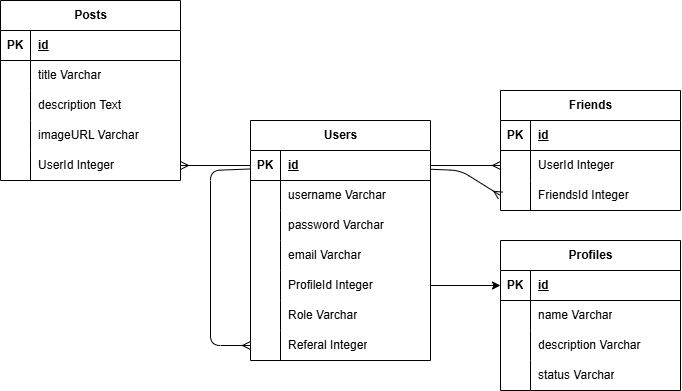

The diagram above was exported from draw.io. Its source (the exported page's mxGraphModel, read from the mxfile embedded in the PNG):
<mxGraphModel dx="780" dy="390" grid="1" gridSize="10" guides="1" tooltips="1" connect="1" arrows="1" fold="1" page="1" pageScale="1" pageWidth="850" pageHeight="1100" math="0" shadow="0">
  <root>
    <mxCell id="0" />
    <mxCell id="1" parent="0" />
    <mxCell id="147" style="edgeStyle=none;html=1;entryX=0;entryY=0.5;entryDx=0;entryDy=0;endArrow=ERmany;endFill=0;" edge="1" parent="1" source="110" target="140">
      <mxGeometry relative="1" as="geometry">
        <Array as="points">
          <mxPoint x="240" y="240" />
          <mxPoint x="240" y="415" />
        </Array>
      </mxGeometry>
    </mxCell>
    <mxCell id="27" value="Posts" style="shape=table;startSize=30;container=1;collapsible=1;childLayout=tableLayout;fixedRows=1;rowLines=0;fontStyle=1;align=center;resizeLast=1;html=1;" parent="1" vertex="1">
      <mxGeometry x="30" y="70" width="180" height="180" as="geometry" />
    </mxCell>
    <mxCell id="28" value="" style="shape=tableRow;horizontal=0;startSize=0;swimlaneHead=0;swimlaneBody=0;fillColor=none;collapsible=0;dropTarget=0;points=[[0,0.5],[1,0.5]];portConstraint=eastwest;top=0;left=0;right=0;bottom=1;" parent="27" vertex="1">
      <mxGeometry y="30" width="180" height="30" as="geometry" />
    </mxCell>
    <mxCell id="29" value="PK" style="shape=partialRectangle;connectable=0;fillColor=none;top=0;left=0;bottom=0;right=0;fontStyle=1;overflow=hidden;whiteSpace=wrap;html=1;" parent="28" vertex="1">
      <mxGeometry width="30" height="30" as="geometry">
        <mxRectangle width="30" height="30" as="alternateBounds" />
      </mxGeometry>
    </mxCell>
    <mxCell id="30" value="id" style="shape=partialRectangle;connectable=0;fillColor=none;top=0;left=0;bottom=0;right=0;align=left;spacingLeft=6;fontStyle=5;overflow=hidden;whiteSpace=wrap;html=1;" parent="28" vertex="1">
      <mxGeometry x="30" width="150" height="30" as="geometry">
        <mxRectangle width="150" height="30" as="alternateBounds" />
      </mxGeometry>
    </mxCell>
    <mxCell id="31" value="" style="shape=tableRow;horizontal=0;startSize=0;swimlaneHead=0;swimlaneBody=0;fillColor=none;collapsible=0;dropTarget=0;points=[[0,0.5],[1,0.5]];portConstraint=eastwest;top=0;left=0;right=0;bottom=0;" parent="27" vertex="1">
      <mxGeometry y="60" width="180" height="30" as="geometry" />
    </mxCell>
    <mxCell id="32" value="" style="shape=partialRectangle;connectable=0;fillColor=none;top=0;left=0;bottom=0;right=0;editable=1;overflow=hidden;whiteSpace=wrap;html=1;" parent="31" vertex="1">
      <mxGeometry width="30" height="30" as="geometry">
        <mxRectangle width="30" height="30" as="alternateBounds" />
      </mxGeometry>
    </mxCell>
    <mxCell id="33" value="title Varchar" style="shape=partialRectangle;connectable=0;fillColor=none;top=0;left=0;bottom=0;right=0;align=left;spacingLeft=6;overflow=hidden;whiteSpace=wrap;html=1;" parent="31" vertex="1">
      <mxGeometry x="30" width="150" height="30" as="geometry">
        <mxRectangle width="150" height="30" as="alternateBounds" />
      </mxGeometry>
    </mxCell>
    <mxCell id="34" value="" style="shape=tableRow;horizontal=0;startSize=0;swimlaneHead=0;swimlaneBody=0;fillColor=none;collapsible=0;dropTarget=0;points=[[0,0.5],[1,0.5]];portConstraint=eastwest;top=0;left=0;right=0;bottom=0;" parent="27" vertex="1">
      <mxGeometry y="90" width="180" height="30" as="geometry" />
    </mxCell>
    <mxCell id="35" value="" style="shape=partialRectangle;connectable=0;fillColor=none;top=0;left=0;bottom=0;right=0;editable=1;overflow=hidden;whiteSpace=wrap;html=1;" parent="34" vertex="1">
      <mxGeometry width="30" height="30" as="geometry">
        <mxRectangle width="30" height="30" as="alternateBounds" />
      </mxGeometry>
    </mxCell>
    <mxCell id="36" value="description Text" style="shape=partialRectangle;connectable=0;fillColor=none;top=0;left=0;bottom=0;right=0;align=left;spacingLeft=6;overflow=hidden;whiteSpace=wrap;html=1;" parent="34" vertex="1">
      <mxGeometry x="30" width="150" height="30" as="geometry">
        <mxRectangle width="150" height="30" as="alternateBounds" />
      </mxGeometry>
    </mxCell>
    <mxCell id="37" value="" style="shape=tableRow;horizontal=0;startSize=0;swimlaneHead=0;swimlaneBody=0;fillColor=none;collapsible=0;dropTarget=0;points=[[0,0.5],[1,0.5]];portConstraint=eastwest;top=0;left=0;right=0;bottom=0;" parent="27" vertex="1">
      <mxGeometry y="120" width="180" height="30" as="geometry" />
    </mxCell>
    <mxCell id="38" value="" style="shape=partialRectangle;connectable=0;fillColor=none;top=0;left=0;bottom=0;right=0;editable=1;overflow=hidden;whiteSpace=wrap;html=1;" parent="37" vertex="1">
      <mxGeometry width="30" height="30" as="geometry">
        <mxRectangle width="30" height="30" as="alternateBounds" />
      </mxGeometry>
    </mxCell>
    <mxCell id="39" value="imageURL Varchar" style="shape=partialRectangle;connectable=0;fillColor=none;top=0;left=0;bottom=0;right=0;align=left;spacingLeft=6;overflow=hidden;whiteSpace=wrap;html=1;" parent="37" vertex="1">
      <mxGeometry x="30" width="150" height="30" as="geometry">
        <mxRectangle width="150" height="30" as="alternateBounds" />
      </mxGeometry>
    </mxCell>
    <mxCell id="103" value="" style="shape=tableRow;horizontal=0;startSize=0;swimlaneHead=0;swimlaneBody=0;fillColor=none;collapsible=0;dropTarget=0;points=[[0,0.5],[1,0.5]];portConstraint=eastwest;top=0;left=0;right=0;bottom=0;" parent="27" vertex="1">
      <mxGeometry y="150" width="180" height="30" as="geometry" />
    </mxCell>
    <mxCell id="104" value="" style="shape=partialRectangle;connectable=0;fillColor=none;top=0;left=0;bottom=0;right=0;editable=1;overflow=hidden;whiteSpace=wrap;html=1;" parent="103" vertex="1">
      <mxGeometry width="30" height="30" as="geometry">
        <mxRectangle width="30" height="30" as="alternateBounds" />
      </mxGeometry>
    </mxCell>
    <mxCell id="105" value="UserId Integer" style="shape=partialRectangle;connectable=0;fillColor=none;top=0;left=0;bottom=0;right=0;align=left;spacingLeft=6;overflow=hidden;whiteSpace=wrap;html=1;" parent="103" vertex="1">
      <mxGeometry x="30" width="150" height="30" as="geometry">
        <mxRectangle width="150" height="30" as="alternateBounds" />
      </mxGeometry>
    </mxCell>
    <mxCell id="48" value="Friends" style="shape=table;startSize=30;container=1;collapsible=1;childLayout=tableLayout;fixedRows=1;rowLines=0;fontStyle=1;align=center;resizeLast=1;html=1;" parent="1" vertex="1">
      <mxGeometry x="530" y="160" width="180" height="120" as="geometry" />
    </mxCell>
    <mxCell id="49" value="" style="shape=tableRow;horizontal=0;startSize=0;swimlaneHead=0;swimlaneBody=0;fillColor=none;collapsible=0;dropTarget=0;points=[[0,0.5],[1,0.5]];portConstraint=eastwest;top=0;left=0;right=0;bottom=1;" parent="48" vertex="1">
      <mxGeometry y="30" width="180" height="30" as="geometry" />
    </mxCell>
    <mxCell id="50" value="PK" style="shape=partialRectangle;connectable=0;fillColor=none;top=0;left=0;bottom=0;right=0;fontStyle=1;overflow=hidden;whiteSpace=wrap;html=1;" parent="49" vertex="1">
      <mxGeometry width="30" height="30" as="geometry">
        <mxRectangle width="30" height="30" as="alternateBounds" />
      </mxGeometry>
    </mxCell>
    <mxCell id="51" value="id" style="shape=partialRectangle;connectable=0;fillColor=none;top=0;left=0;bottom=0;right=0;align=left;spacingLeft=6;fontStyle=5;overflow=hidden;whiteSpace=wrap;html=1;" parent="49" vertex="1">
      <mxGeometry x="30" width="150" height="30" as="geometry">
        <mxRectangle width="150" height="30" as="alternateBounds" />
      </mxGeometry>
    </mxCell>
    <mxCell id="52" value="" style="shape=tableRow;horizontal=0;startSize=0;swimlaneHead=0;swimlaneBody=0;fillColor=none;collapsible=0;dropTarget=0;points=[[0,0.5],[1,0.5]];portConstraint=eastwest;top=0;left=0;right=0;bottom=0;" parent="48" vertex="1">
      <mxGeometry y="60" width="180" height="30" as="geometry" />
    </mxCell>
    <mxCell id="53" value="" style="shape=partialRectangle;connectable=0;fillColor=none;top=0;left=0;bottom=0;right=0;editable=1;overflow=hidden;whiteSpace=wrap;html=1;" parent="52" vertex="1">
      <mxGeometry width="30" height="30" as="geometry">
        <mxRectangle width="30" height="30" as="alternateBounds" />
      </mxGeometry>
    </mxCell>
    <mxCell id="54" value="UserId Integer" style="shape=partialRectangle;connectable=0;fillColor=none;top=0;left=0;bottom=0;right=0;align=left;spacingLeft=6;overflow=hidden;whiteSpace=wrap;html=1;" parent="52" vertex="1">
      <mxGeometry x="30" width="150" height="30" as="geometry">
        <mxRectangle width="150" height="30" as="alternateBounds" />
      </mxGeometry>
    </mxCell>
    <mxCell id="75" value="" style="shape=tableRow;horizontal=0;startSize=0;swimlaneHead=0;swimlaneBody=0;fillColor=none;collapsible=0;dropTarget=0;points=[[0,0.5],[1,0.5]];portConstraint=eastwest;top=0;left=0;right=0;bottom=0;" parent="48" vertex="1">
      <mxGeometry y="90" width="180" height="30" as="geometry" />
    </mxCell>
    <mxCell id="76" value="" style="shape=partialRectangle;connectable=0;fillColor=none;top=0;left=0;bottom=0;right=0;editable=1;overflow=hidden;whiteSpace=wrap;html=1;" parent="75" vertex="1">
      <mxGeometry width="30" height="30" as="geometry">
        <mxRectangle width="30" height="30" as="alternateBounds" />
      </mxGeometry>
    </mxCell>
    <mxCell id="77" value="FriendsId Integer" style="shape=partialRectangle;connectable=0;fillColor=none;top=0;left=0;bottom=0;right=0;align=left;spacingLeft=6;overflow=hidden;whiteSpace=wrap;html=1;" parent="75" vertex="1">
      <mxGeometry x="30" width="150" height="30" as="geometry">
        <mxRectangle width="150" height="30" as="alternateBounds" />
      </mxGeometry>
    </mxCell>
    <mxCell id="78" style="edgeStyle=none;html=1;entryX=0;entryY=0.5;entryDx=0;entryDy=0;endArrow=ERmany;endFill=0;" parent="1" target="75" edge="1">
      <mxGeometry relative="1" as="geometry">
        <Array as="points">
          <mxPoint x="490" y="240" />
        </Array>
        <mxPoint x="460" y="238.74999999999977" as="sourcePoint" />
      </mxGeometry>
    </mxCell>
    <mxCell id="84" value="Profiles" style="shape=table;startSize=30;container=1;collapsible=1;childLayout=tableLayout;fixedRows=1;rowLines=0;fontStyle=1;align=center;resizeLast=1;html=1;" parent="1" vertex="1">
      <mxGeometry x="530" y="310" width="180" height="150" as="geometry" />
    </mxCell>
    <mxCell id="85" value="" style="shape=tableRow;horizontal=0;startSize=0;swimlaneHead=0;swimlaneBody=0;fillColor=none;collapsible=0;dropTarget=0;points=[[0,0.5],[1,0.5]];portConstraint=eastwest;top=0;left=0;right=0;bottom=1;" parent="84" vertex="1">
      <mxGeometry y="30" width="180" height="30" as="geometry" />
    </mxCell>
    <mxCell id="86" value="PK" style="shape=partialRectangle;connectable=0;fillColor=none;top=0;left=0;bottom=0;right=0;fontStyle=1;overflow=hidden;whiteSpace=wrap;html=1;" parent="85" vertex="1">
      <mxGeometry width="30" height="30" as="geometry">
        <mxRectangle width="30" height="30" as="alternateBounds" />
      </mxGeometry>
    </mxCell>
    <mxCell id="87" value="id" style="shape=partialRectangle;connectable=0;fillColor=none;top=0;left=0;bottom=0;right=0;align=left;spacingLeft=6;fontStyle=5;overflow=hidden;whiteSpace=wrap;html=1;" parent="85" vertex="1">
      <mxGeometry x="30" width="150" height="30" as="geometry">
        <mxRectangle width="150" height="30" as="alternateBounds" />
      </mxGeometry>
    </mxCell>
    <mxCell id="88" value="" style="shape=tableRow;horizontal=0;startSize=0;swimlaneHead=0;swimlaneBody=0;fillColor=none;collapsible=0;dropTarget=0;points=[[0,0.5],[1,0.5]];portConstraint=eastwest;top=0;left=0;right=0;bottom=0;" parent="84" vertex="1">
      <mxGeometry y="60" width="180" height="30" as="geometry" />
    </mxCell>
    <mxCell id="89" value="" style="shape=partialRectangle;connectable=0;fillColor=none;top=0;left=0;bottom=0;right=0;editable=1;overflow=hidden;whiteSpace=wrap;html=1;" parent="88" vertex="1">
      <mxGeometry width="30" height="30" as="geometry">
        <mxRectangle width="30" height="30" as="alternateBounds" />
      </mxGeometry>
    </mxCell>
    <mxCell id="90" value="name Varchar" style="shape=partialRectangle;connectable=0;fillColor=none;top=0;left=0;bottom=0;right=0;align=left;spacingLeft=6;overflow=hidden;whiteSpace=wrap;html=1;" parent="88" vertex="1">
      <mxGeometry x="30" width="150" height="30" as="geometry">
        <mxRectangle width="150" height="30" as="alternateBounds" />
      </mxGeometry>
    </mxCell>
    <mxCell id="91" value="" style="shape=tableRow;horizontal=0;startSize=0;swimlaneHead=0;swimlaneBody=0;fillColor=none;collapsible=0;dropTarget=0;points=[[0,0.5],[1,0.5]];portConstraint=eastwest;top=0;left=0;right=0;bottom=0;" parent="84" vertex="1">
      <mxGeometry y="90" width="180" height="30" as="geometry" />
    </mxCell>
    <mxCell id="92" value="" style="shape=partialRectangle;connectable=0;fillColor=none;top=0;left=0;bottom=0;right=0;editable=1;overflow=hidden;whiteSpace=wrap;html=1;" parent="91" vertex="1">
      <mxGeometry width="30" height="30" as="geometry">
        <mxRectangle width="30" height="30" as="alternateBounds" />
      </mxGeometry>
    </mxCell>
    <mxCell id="93" value="description Varchar" style="shape=partialRectangle;connectable=0;fillColor=none;top=0;left=0;bottom=0;right=0;align=left;spacingLeft=6;overflow=hidden;whiteSpace=wrap;html=1;" parent="91" vertex="1">
      <mxGeometry x="30" width="150" height="30" as="geometry">
        <mxRectangle width="150" height="30" as="alternateBounds" />
      </mxGeometry>
    </mxCell>
    <mxCell id="94" value="" style="shape=tableRow;horizontal=0;startSize=0;swimlaneHead=0;swimlaneBody=0;fillColor=none;collapsible=0;dropTarget=0;points=[[0,0.5],[1,0.5]];portConstraint=eastwest;top=0;left=0;right=0;bottom=0;" parent="84" vertex="1">
      <mxGeometry y="120" width="180" height="30" as="geometry" />
    </mxCell>
    <mxCell id="95" value="" style="shape=partialRectangle;connectable=0;fillColor=none;top=0;left=0;bottom=0;right=0;editable=1;overflow=hidden;whiteSpace=wrap;html=1;" parent="94" vertex="1">
      <mxGeometry width="30" height="30" as="geometry">
        <mxRectangle width="30" height="30" as="alternateBounds" />
      </mxGeometry>
    </mxCell>
    <mxCell id="96" value="status Varchar" style="shape=partialRectangle;connectable=0;fillColor=none;top=0;left=0;bottom=0;right=0;align=left;spacingLeft=6;overflow=hidden;whiteSpace=wrap;html=1;" parent="94" vertex="1">
      <mxGeometry x="30" width="150" height="30" as="geometry">
        <mxRectangle width="150" height="30" as="alternateBounds" />
      </mxGeometry>
    </mxCell>
    <mxCell id="107" style="edgeStyle=none;html=1;entryX=1;entryY=0.5;entryDx=0;entryDy=0;endArrow=ERmany;endFill=0;" parent="1" target="103" edge="1">
      <mxGeometry relative="1" as="geometry">
        <mxPoint x="280" y="234.99999999999977" as="sourcePoint" />
      </mxGeometry>
    </mxCell>
    <mxCell id="109" value="Users" style="shape=table;startSize=30;container=1;collapsible=1;childLayout=tableLayout;fixedRows=1;rowLines=0;fontStyle=1;align=center;resizeLast=1;html=1;" parent="1" vertex="1">
      <mxGeometry x="280" y="190" width="180" height="240.00000000000023" as="geometry" />
    </mxCell>
    <mxCell id="110" value="" style="shape=tableRow;horizontal=0;startSize=0;swimlaneHead=0;swimlaneBody=0;fillColor=none;collapsible=0;dropTarget=0;points=[[0,0.5],[1,0.5]];portConstraint=eastwest;top=0;left=0;right=0;bottom=1;" parent="109" vertex="1">
      <mxGeometry y="30" width="180" height="30" as="geometry" />
    </mxCell>
    <mxCell id="111" value="PK" style="shape=partialRectangle;connectable=0;fillColor=none;top=0;left=0;bottom=0;right=0;fontStyle=1;overflow=hidden;whiteSpace=wrap;html=1;" parent="110" vertex="1">
      <mxGeometry width="30" height="30" as="geometry">
        <mxRectangle width="30" height="30" as="alternateBounds" />
      </mxGeometry>
    </mxCell>
    <mxCell id="112" value="id" style="shape=partialRectangle;connectable=0;fillColor=none;top=0;left=0;bottom=0;right=0;align=left;spacingLeft=6;fontStyle=5;overflow=hidden;whiteSpace=wrap;html=1;" parent="110" vertex="1">
      <mxGeometry x="30" width="150" height="30" as="geometry">
        <mxRectangle width="150" height="30" as="alternateBounds" />
      </mxGeometry>
    </mxCell>
    <mxCell id="113" value="" style="shape=tableRow;horizontal=0;startSize=0;swimlaneHead=0;swimlaneBody=0;fillColor=none;collapsible=0;dropTarget=0;points=[[0,0.5],[1,0.5]];portConstraint=eastwest;top=0;left=0;right=0;bottom=0;" parent="109" vertex="1">
      <mxGeometry y="60" width="180" height="30" as="geometry" />
    </mxCell>
    <mxCell id="114" value="" style="shape=partialRectangle;connectable=0;fillColor=none;top=0;left=0;bottom=0;right=0;editable=1;overflow=hidden;whiteSpace=wrap;html=1;" parent="113" vertex="1">
      <mxGeometry width="30" height="30" as="geometry">
        <mxRectangle width="30" height="30" as="alternateBounds" />
      </mxGeometry>
    </mxCell>
    <mxCell id="115" value="username Varchar" style="shape=partialRectangle;connectable=0;fillColor=none;top=0;left=0;bottom=0;right=0;align=left;spacingLeft=6;overflow=hidden;whiteSpace=wrap;html=1;" parent="113" vertex="1">
      <mxGeometry x="30" width="150" height="30" as="geometry">
        <mxRectangle width="150" height="30" as="alternateBounds" />
      </mxGeometry>
    </mxCell>
    <mxCell id="116" value="" style="shape=tableRow;horizontal=0;startSize=0;swimlaneHead=0;swimlaneBody=0;fillColor=none;collapsible=0;dropTarget=0;points=[[0,0.5],[1,0.5]];portConstraint=eastwest;top=0;left=0;right=0;bottom=0;" parent="109" vertex="1">
      <mxGeometry y="90" width="180" height="30" as="geometry" />
    </mxCell>
    <mxCell id="117" value="" style="shape=partialRectangle;connectable=0;fillColor=none;top=0;left=0;bottom=0;right=0;editable=1;overflow=hidden;whiteSpace=wrap;html=1;" parent="116" vertex="1">
      <mxGeometry width="30" height="30" as="geometry">
        <mxRectangle width="30" height="30" as="alternateBounds" />
      </mxGeometry>
    </mxCell>
    <mxCell id="118" value="password Varchar" style="shape=partialRectangle;connectable=0;fillColor=none;top=0;left=0;bottom=0;right=0;align=left;spacingLeft=6;overflow=hidden;whiteSpace=wrap;html=1;" parent="116" vertex="1">
      <mxGeometry x="30" width="150" height="30" as="geometry">
        <mxRectangle width="150" height="30" as="alternateBounds" />
      </mxGeometry>
    </mxCell>
    <mxCell id="119" value="" style="shape=tableRow;horizontal=0;startSize=0;swimlaneHead=0;swimlaneBody=0;fillColor=none;collapsible=0;dropTarget=0;points=[[0,0.5],[1,0.5]];portConstraint=eastwest;top=0;left=0;right=0;bottom=0;" parent="109" vertex="1">
      <mxGeometry y="120" width="180" height="30" as="geometry" />
    </mxCell>
    <mxCell id="120" value="" style="shape=partialRectangle;connectable=0;fillColor=none;top=0;left=0;bottom=0;right=0;editable=1;overflow=hidden;whiteSpace=wrap;html=1;" parent="119" vertex="1">
      <mxGeometry width="30" height="30" as="geometry">
        <mxRectangle width="30" height="30" as="alternateBounds" />
      </mxGeometry>
    </mxCell>
    <mxCell id="121" value="email Varchar" style="shape=partialRectangle;connectable=0;fillColor=none;top=0;left=0;bottom=0;right=0;align=left;spacingLeft=6;overflow=hidden;whiteSpace=wrap;html=1;" parent="119" vertex="1">
      <mxGeometry x="30" width="150" height="30" as="geometry">
        <mxRectangle width="150" height="30" as="alternateBounds" />
      </mxGeometry>
    </mxCell>
    <mxCell id="125" value="" style="shape=tableRow;horizontal=0;startSize=0;swimlaneHead=0;swimlaneBody=0;fillColor=none;collapsible=0;dropTarget=0;points=[[0,0.5],[1,0.5]];portConstraint=eastwest;top=0;left=0;right=0;bottom=0;" parent="109" vertex="1">
      <mxGeometry y="150" width="180" height="30" as="geometry" />
    </mxCell>
    <mxCell id="126" value="" style="shape=partialRectangle;connectable=0;fillColor=none;top=0;left=0;bottom=0;right=0;editable=1;overflow=hidden;whiteSpace=wrap;html=1;" parent="125" vertex="1">
      <mxGeometry width="30" height="30" as="geometry">
        <mxRectangle width="30" height="30" as="alternateBounds" />
      </mxGeometry>
    </mxCell>
    <mxCell id="127" value="ProfileId Integer" style="shape=partialRectangle;connectable=0;fillColor=none;top=0;left=0;bottom=0;right=0;align=left;spacingLeft=6;overflow=hidden;whiteSpace=wrap;html=1;" parent="125" vertex="1">
      <mxGeometry x="30" width="150" height="30" as="geometry">
        <mxRectangle width="150" height="30" as="alternateBounds" />
      </mxGeometry>
    </mxCell>
    <mxCell id="137" value="" style="shape=tableRow;horizontal=0;startSize=0;swimlaneHead=0;swimlaneBody=0;fillColor=none;collapsible=0;dropTarget=0;points=[[0,0.5],[1,0.5]];portConstraint=eastwest;top=0;left=0;right=0;bottom=0;" vertex="1" parent="109">
      <mxGeometry y="180" width="180" height="30" as="geometry" />
    </mxCell>
    <mxCell id="138" value="" style="shape=partialRectangle;connectable=0;fillColor=none;top=0;left=0;bottom=0;right=0;editable=1;overflow=hidden;whiteSpace=wrap;html=1;" vertex="1" parent="137">
      <mxGeometry width="30" height="30" as="geometry">
        <mxRectangle width="30" height="30" as="alternateBounds" />
      </mxGeometry>
    </mxCell>
    <mxCell id="139" value="Role Varchar" style="shape=partialRectangle;connectable=0;fillColor=none;top=0;left=0;bottom=0;right=0;align=left;spacingLeft=6;overflow=hidden;whiteSpace=wrap;html=1;" vertex="1" parent="137">
      <mxGeometry x="30" width="150" height="30" as="geometry">
        <mxRectangle width="150" height="30" as="alternateBounds" />
      </mxGeometry>
    </mxCell>
    <mxCell id="140" value="" style="shape=tableRow;horizontal=0;startSize=0;swimlaneHead=0;swimlaneBody=0;fillColor=none;collapsible=0;dropTarget=0;points=[[0,0.5],[1,0.5]];portConstraint=eastwest;top=0;left=0;right=0;bottom=0;" vertex="1" parent="109">
      <mxGeometry y="210" width="180" height="30" as="geometry" />
    </mxCell>
    <mxCell id="141" value="" style="shape=partialRectangle;connectable=0;fillColor=none;top=0;left=0;bottom=0;right=0;editable=1;overflow=hidden;whiteSpace=wrap;html=1;" vertex="1" parent="140">
      <mxGeometry width="30" height="30" as="geometry">
        <mxRectangle width="30" height="30" as="alternateBounds" />
      </mxGeometry>
    </mxCell>
    <mxCell id="142" value="Referal Integer" style="shape=partialRectangle;connectable=0;fillColor=none;top=0;left=0;bottom=0;right=0;align=left;spacingLeft=6;overflow=hidden;whiteSpace=wrap;html=1;" vertex="1" parent="140">
      <mxGeometry x="30" width="150" height="30" as="geometry">
        <mxRectangle width="150" height="30" as="alternateBounds" />
      </mxGeometry>
    </mxCell>
    <mxCell id="143" style="edgeStyle=none;html=1;entryX=0;entryY=0.5;entryDx=0;entryDy=0;" edge="1" parent="1" source="125" target="85">
      <mxGeometry relative="1" as="geometry" />
    </mxCell>
    <mxCell id="149" style="edgeStyle=none;html=1;entryX=0;entryY=0.5;entryDx=0;entryDy=0;endArrow=ERmany;endFill=0;" edge="1" parent="1" source="110" target="52">
      <mxGeometry relative="1" as="geometry" />
    </mxCell>
  </root>
</mxGraphModel>